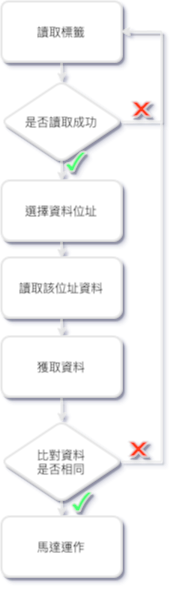

The diagram above was exported from draw.io. Its source (the exported page's mxGraphModel, read from the mxfile embedded in the PNG):
<mxGraphModel dx="641" dy="447" grid="1" gridSize="10" guides="1" tooltips="1" connect="1" arrows="1" fold="1" page="1" pageScale="1" pageWidth="827" pageHeight="1169" math="0" shadow="0">
  <root>
    <mxCell id="0" />
    <mxCell id="1" parent="0" />
    <mxCell id="AmhYtP7S4f11nfvlJqyg-3" value="" style="edgeStyle=orthogonalEdgeStyle;rounded=0;orthogonalLoop=1;jettySize=auto;html=1;strokeColor=#E6E6E6;shadow=1;" edge="1" parent="1" source="AmhYtP7S4f11nfvlJqyg-1" target="AmhYtP7S4f11nfvlJqyg-2">
      <mxGeometry relative="1" as="geometry" />
    </mxCell>
    <mxCell id="AmhYtP7S4f11nfvlJqyg-1" value="讀取標籤" style="rounded=1;whiteSpace=wrap;html=1;absoluteArcSize=1;arcSize=14;strokeWidth=2;strokeColor=#E6E6E6;shadow=1;" vertex="1" parent="1">
      <mxGeometry x="350" y="330" width="120" height="60" as="geometry" />
    </mxCell>
    <mxCell id="AmhYtP7S4f11nfvlJqyg-5" value="" style="edgeStyle=orthogonalEdgeStyle;rounded=0;orthogonalLoop=1;jettySize=auto;html=1;strokeColor=#E6E6E6;shadow=1;" edge="1" parent="1" source="AmhYtP7S4f11nfvlJqyg-2" target="AmhYtP7S4f11nfvlJqyg-4">
      <mxGeometry relative="1" as="geometry" />
    </mxCell>
    <mxCell id="AmhYtP7S4f11nfvlJqyg-11" style="edgeStyle=orthogonalEdgeStyle;rounded=0;orthogonalLoop=1;jettySize=auto;html=1;entryX=1;entryY=0.5;entryDx=0;entryDy=0;exitX=1;exitY=0.5;exitDx=0;exitDy=0;strokeColor=#E6E6E6;shadow=1;" edge="1" parent="1" source="AmhYtP7S4f11nfvlJqyg-2" target="AmhYtP7S4f11nfvlJqyg-1">
      <mxGeometry relative="1" as="geometry">
        <Array as="points">
          <mxPoint x="510" y="450" />
          <mxPoint x="510" y="360" />
        </Array>
      </mxGeometry>
    </mxCell>
    <mxCell id="AmhYtP7S4f11nfvlJqyg-2" value="是否讀取成功" style="rhombus;whiteSpace=wrap;html=1;rounded=1;arcSize=14;strokeWidth=2;strokeColor=#E6E6E6;shadow=1;" vertex="1" parent="1">
      <mxGeometry x="350" y="410" width="120" height="80" as="geometry" />
    </mxCell>
    <mxCell id="AmhYtP7S4f11nfvlJqyg-7" value="" style="edgeStyle=orthogonalEdgeStyle;rounded=0;orthogonalLoop=1;jettySize=auto;html=1;strokeColor=#E6E6E6;shadow=1;" edge="1" parent="1" source="AmhYtP7S4f11nfvlJqyg-4" target="AmhYtP7S4f11nfvlJqyg-6">
      <mxGeometry relative="1" as="geometry" />
    </mxCell>
    <mxCell id="AmhYtP7S4f11nfvlJqyg-4" value="選擇資料位址" style="whiteSpace=wrap;html=1;rounded=1;arcSize=14;strokeWidth=2;strokeColor=#E6E6E6;shadow=1;" vertex="1" parent="1">
      <mxGeometry x="350" y="509" width="120" height="60" as="geometry" />
    </mxCell>
    <mxCell id="AmhYtP7S4f11nfvlJqyg-10" value="" style="edgeStyle=orthogonalEdgeStyle;rounded=0;orthogonalLoop=1;jettySize=auto;html=1;strokeColor=#E6E6E6;shadow=1;" edge="1" parent="1" source="AmhYtP7S4f11nfvlJqyg-6" target="AmhYtP7S4f11nfvlJqyg-9">
      <mxGeometry relative="1" as="geometry" />
    </mxCell>
    <mxCell id="AmhYtP7S4f11nfvlJqyg-6" value="讀取該位址資料" style="whiteSpace=wrap;html=1;rounded=1;arcSize=14;strokeWidth=2;strokeColor=#E6E6E6;shadow=1;" vertex="1" parent="1">
      <mxGeometry x="350" y="586" width="120" height="60" as="geometry" />
    </mxCell>
    <mxCell id="AmhYtP7S4f11nfvlJqyg-13" value="" style="edgeStyle=orthogonalEdgeStyle;rounded=0;orthogonalLoop=1;jettySize=auto;html=1;strokeColor=#E6E6E6;shadow=1;" edge="1" parent="1" source="AmhYtP7S4f11nfvlJqyg-9" target="AmhYtP7S4f11nfvlJqyg-12">
      <mxGeometry relative="1" as="geometry" />
    </mxCell>
    <mxCell id="AmhYtP7S4f11nfvlJqyg-9" value="獲取資料" style="whiteSpace=wrap;html=1;rounded=1;arcSize=14;strokeWidth=2;strokeColor=#E6E6E6;shadow=1;" vertex="1" parent="1">
      <mxGeometry x="350" y="665" width="120" height="60" as="geometry" />
    </mxCell>
    <mxCell id="AmhYtP7S4f11nfvlJqyg-15" value="" style="edgeStyle=orthogonalEdgeStyle;rounded=0;orthogonalLoop=1;jettySize=auto;html=1;strokeColor=#E6E6E6;shadow=1;" edge="1" parent="1" source="AmhYtP7S4f11nfvlJqyg-12" target="AmhYtP7S4f11nfvlJqyg-14">
      <mxGeometry relative="1" as="geometry" />
    </mxCell>
    <mxCell id="AmhYtP7S4f11nfvlJqyg-17" style="edgeStyle=orthogonalEdgeStyle;rounded=0;orthogonalLoop=1;jettySize=auto;html=1;entryX=1;entryY=0.5;entryDx=0;entryDy=0;strokeColor=#E6E6E6;shadow=1;" edge="1" parent="1" source="AmhYtP7S4f11nfvlJqyg-12" target="AmhYtP7S4f11nfvlJqyg-1">
      <mxGeometry relative="1" as="geometry">
        <mxPoint x="520" y="600" as="targetPoint" />
        <Array as="points">
          <mxPoint x="510" y="790" />
          <mxPoint x="510" y="360" />
        </Array>
      </mxGeometry>
    </mxCell>
    <mxCell id="AmhYtP7S4f11nfvlJqyg-12" value="比對資料&lt;br&gt;是否相同" style="rhombus;whiteSpace=wrap;html=1;rounded=1;arcSize=14;strokeWidth=2;strokeColor=#E6E6E6;shadow=1;" vertex="1" parent="1">
      <mxGeometry x="350" y="750" width="120" height="80" as="geometry" />
    </mxCell>
    <mxCell id="AmhYtP7S4f11nfvlJqyg-14" value="馬達運作" style="whiteSpace=wrap;html=1;rounded=1;arcSize=14;strokeWidth=2;strokeColor=#E6E6E6;shadow=1;" vertex="1" parent="1">
      <mxGeometry x="350" y="845" width="120" height="60" as="geometry" />
    </mxCell>
    <mxCell id="AmhYtP7S4f11nfvlJqyg-18" value="" style="verticalLabelPosition=bottom;verticalAlign=top;html=1;shape=mxgraph.basic.x;fillColor=#FF3912;strokeColor=#E6E6E6;shadow=1;" vertex="1" parent="1">
      <mxGeometry x="480" y="430" width="20" height="15" as="geometry" />
    </mxCell>
    <mxCell id="AmhYtP7S4f11nfvlJqyg-22" value="" style="verticalLabelPosition=bottom;verticalAlign=top;html=1;shape=mxgraph.basic.x;fillColor=#FF3912;strokeColor=#E6E6E6;shadow=1;" vertex="1" parent="1">
      <mxGeometry x="477" y="770" width="20" height="15" as="geometry" />
    </mxCell>
    <mxCell id="AmhYtP7S4f11nfvlJqyg-24" value="" style="verticalLabelPosition=bottom;verticalAlign=top;html=1;shape=mxgraph.basic.tick;fillColor=#47FF72;strokeColor=#E6E6E6;shadow=1;" vertex="1" parent="1">
      <mxGeometry x="414" y="480" width="20" height="20" as="geometry" />
    </mxCell>
    <mxCell id="AmhYtP7S4f11nfvlJqyg-25" value="" style="verticalLabelPosition=bottom;verticalAlign=top;html=1;shape=mxgraph.basic.tick;fillColor=#47FF72;strokeColor=#E6E6E6;shadow=1;" vertex="1" parent="1">
      <mxGeometry x="420" y="820" width="20" height="20" as="geometry" />
    </mxCell>
  </root>
</mxGraphModel>